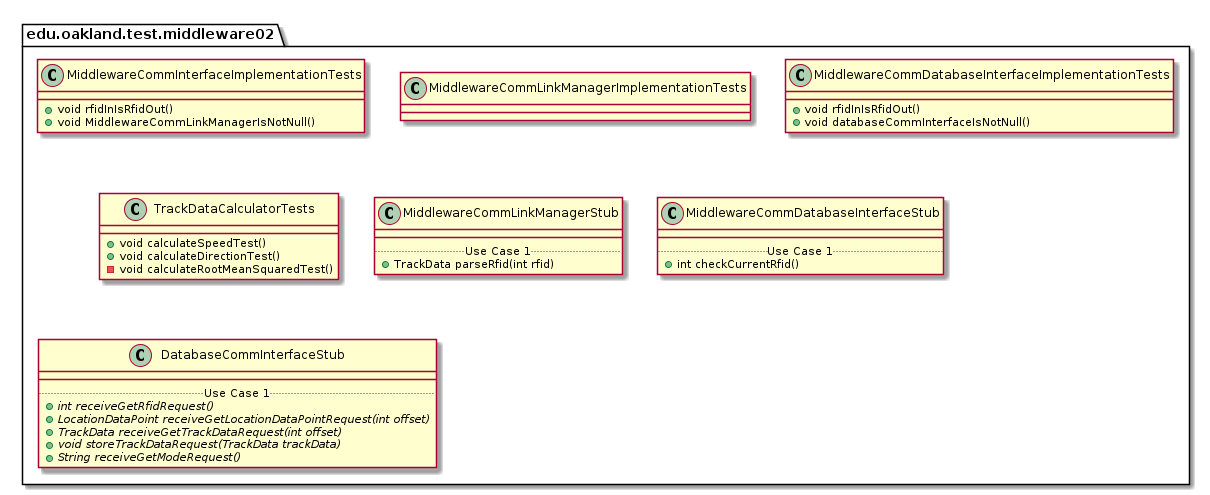

The diagram above was rendered by PlantUML. Its source (embedded in the PNG):
@startuml Middleware02TestPackage

package edu.oakland.test.middleware02 {
    
}


package edu.oakland.test.middleware02 {
    class MiddlewareCommInterfaceImplementationTests {
        + void rfidInIsRfidOut()
        + void MiddlewareCommLinkManagerIsNotNull()
    }
}


package edu.oakland.test.middleware02 {
    class MiddlewareCommLinkManagerImplementationTests {
    }
}


package edu.oakland.test.middleware02 {
    class MiddlewareCommDatabaseInterfaceImplementationTests {
        + void rfidInIsRfidOut()
        + void databaseCommInterfaceIsNotNull()
    }
}


package edu.oakland.test.middleware02 {
    class TrackDataCalculatorTests {
      + void calculateSpeedTest()
      + void calculateDirectionTest()
      - void calculateRootMeanSquaredTest()
    }
}


package edu.oakland.test.middleware02 {
    class MiddlewareCommLinkManagerStub {
        __
        .. Use Case 1 ..
        + TrackData parseRfid(int rfid)
    }
}


package edu.oakland.test.middleware02 {
    class MiddlewareCommDatabaseInterfaceStub {
        __
        .. Use Case 1 ..
        + int checkCurrentRfid()
    }
}


package edu.oakland.test.middleware02 {
    class DatabaseCommInterfaceStub {
        __
        .. Use Case 1 ..
        {abstract} + int receiveGetRfidRequest()
        {abstract} + LocationDataPoint receiveGetLocationDataPointRequest(int offset)
        {abstract} + TrackData receiveGetTrackDataRequest(int offset)
        {abstract} + void storeTrackDataRequest(TrackData trackData)
        {abstract} + String receiveGetModeRequest()
    }
}


@enduml